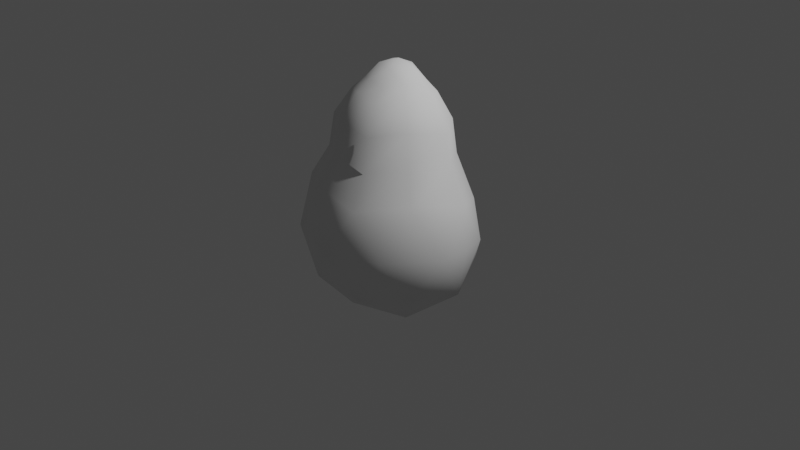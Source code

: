# Source: mister_mii.blend  (saved by Blender 2.80.75; exported with 4.5.12 LTS)
import bpy
from mathutils import Matrix  # noqa: F401  (used for matrix-valued properties, if any)

bpy.ops.wm.read_factory_settings(use_empty=True)
scene = bpy.context.scene
scene.name = 'Scene'

# ---- collections
col_collection = bpy.data.collections.new('Collection'); scene.collection.children.link(col_collection)

# ---- world
world_world = bpy.data.worlds.new('World'); scene.world = world_world
world_world.use_nodes = True; world_world.node_tree.nodes.clear()
_N = world_world.node_tree.nodes; _L = world_world.node_tree.links
n0 = _N.new('ShaderNodeOutputWorld'); n0.name = 'World Output'; n0.location = (300, 300)
n1 = _N.new('ShaderNodeBackground'); n1.name = 'Background'; n1.location = (10, 300)
n1.inputs[0].default_value = (0.05088, 0.05088, 0.05088, 1.0)
_L.new(n1.outputs[0], n0.inputs[0])
n0.is_active_output = True
world_world.color = (0.05088, 0.05088, 0.05088)
world_world.use_sun_shadow = False
world_world.sun_shadow_jitter_overblur = 0.0

# ---- cameras
cam_camera = bpy.data.cameras.new('Camera')
cam_camera.clip_end = 100.0
cam_camera.ortho_scale = 7.314

# ---- lights
light_light = bpy.data.lights.new('Light', 'POINT')
light_light.transmission_factor = 0.0
light_light.energy = 1000.0
light_light.shadow_soft_size = 0.1
light_light.shadow_maximum_resolution = 0.006
light_light.use_absolute_resolution = True

# ---- meshes
me_icosphere_001 = bpy.data.meshes.new('Icosphere.001')
me_icosphere_001.from_pydata([(0.0, -0.005534, -1.0), (0.7236, -0.5257, -0.4472), (-0.2764, -0.8506, -0.4472), (-0.8944, -0.005534, -0.4472), (-0.126, 0.6607, -0.4231), (0.5807, 0.5127, -0.4231), (0.2764, -0.8506, 0.4472), (-0.7236, -0.5257, 0.4472), (-0.7236, 0.3333, 0.4472), (0.2646, 0.6607, 0.209), (0.8944, -0.005534, 0.4472), (-0.5252, 0.2404, 1.109), (-0.1625, -0.5, -0.8507), (0.4253, -0.309, -0.8507), (0.2629, -0.809, -0.5257), (0.8506, -0.005534, -0.5257), (0.4253, 0.1936, -0.8507), (-0.5257, -0.005534, -0.8507), (-0.6882, -0.5, -0.5257), (-0.1625, 0.3167, -0.8507), (-0.6882, 0.3167, -0.5257), (0.2551, 0.6417, -0.4786), (0.9511, -0.309, 0.0), (0.7414, 0.414, -0.1071), (0.0, -1.0, 0.0), (0.5878, -0.809, 0.0), (-0.9511, -0.309, 0.0), (-0.5878, -0.809, 0.0), (-0.3461, 0.6417, -0.1071), (-0.9511, 0.1936, 0.0), (0.4847, 0.6417, -0.1071), (0.06931, 0.7287, -0.1071), (0.6882, -0.5, 0.5257), (-0.2629, -0.809, 0.5257), (-0.8506, -0.005534, 0.5257), (-0.1165, 0.6417, 0.2644), (0.5556, 0.501, 0.2644), (-0.6174, -0.005534, 1.166), (-0.5252, -0.3816, 1.109), (-0.1908, -0.5872, 1.166), (0.2006, -0.6174, 1.109), (0.4995, -0.3629, 1.166), (0.5431, -0.3946, 0.8217), (0.2181, -0.6713, 0.7597), (-0.2074, -0.6384, 0.8217), (-0.571, -0.4149, 0.7597), (-0.6713, -0.005534, 0.8217), (-0.571, 0.2619, 0.7597), (-0.2074, 0.4059, 0.8217), (0.2181, 0.4271, 0.7597), (0.5431, 0.2488, 0.8217), (0.7058, -0.005534, 0.7597), (-0.4407, -0.005534, 1.418), (-0.3749, -0.2724, 1.378), (-0.1362, 0.2646, 1.418), (-0.3749, 0.17, 1.378), (0.3565, 0.1614, 1.418), (0.1432, 0.2785, 1.378), (-0.1908, 0.3729, 1.166), (0.2006, 0.3924, 1.109), (0.4995, 0.2284, 1.166), (0.6492, -0.005534, 1.109), (-0.2668, 0.1194, 1.493), (-0.3136, -0.005534, 1.522), (-0.2668, -0.1938, 1.493), (-0.09692, -0.2983, 1.522), (0.1019, -0.3136, 1.493), (0.2537, -0.1843, 1.522), (0.1432, -0.4407, 1.378), (-0.1362, -0.4191, 1.418), (0.4634, -0.005534, 1.378), (0.3565, -0.259, 1.418), (0.4253, -0.005534, -0.8507), (0.9511, -0.005534, 0.0), (-0.09692, 0.1867, 1.522), (0.1019, 0.1966, 1.493), (0.2537, 0.1133, 1.522), (0.3298, -0.005534, 1.493), (0.05989, -0.1843, 1.642), (0.1938, -0.005534, 1.642), (-1.895e-06, -0.005534, 1.697), (-0.1568, -0.1139, 1.642), (-0.1568, 0.06789, 1.642), (0.05989, 0.1133, 1.642), (-0.7746, -0.5519, 0.0), (-0.3487, -0.2437, -0.8507), (-0.1568, -0.006193, 1.642), (-0.9511, -0.005534, 0.0)], [], [(0, 13, 12), (1, 13, 15), (0, 85, 17), (0, 17, 19), (0, 19, 16), (1, 15, 22), (2, 14, 24), (3, 18, 26), (4, 20, 28), (5, 21, 30), (1, 22, 25), (2, 24, 27), (3, 87, 29), (4, 28, 31), (5, 30, 23), (83, 74, 82), (83, 82, 80), (76, 75, 83), (79, 76, 83), (79, 83, 80), (77, 76, 79), (75, 74, 83), (62, 63, 82), (64, 65, 81), (66, 67, 78), (7, 33, 44, 45), (10, 36, 50, 51), (33, 6, 43, 44), (6, 32, 42, 43), (36, 9, 49, 50), (9, 35, 48, 49), (32, 10, 51, 42), (35, 8, 47, 48), (8, 34, 46, 47), (34, 7, 45, 46), (23, 36, 10), (23, 30, 36), (30, 9, 36), (31, 35, 9), (31, 28, 35), (28, 8, 35), (29, 34, 8), (29, 87, 34), (26, 7, 34), (27, 33, 7), (27, 24, 33), (24, 6, 33), (25, 32, 6), (25, 22, 32), (22, 10, 32), (30, 31, 9), (30, 21, 31), (21, 4, 31), (28, 29, 8), (28, 20, 29), (20, 3, 29), (26, 84, 7), (26, 18, 84), (18, 2, 27), (24, 25, 6), (24, 14, 25), (14, 1, 25), (22, 73, 10), (22, 15, 73), (15, 5, 23), (16, 21, 5), (16, 19, 21), (19, 4, 21), (19, 20, 4), (19, 17, 20), (17, 3, 20), (17, 18, 3), (17, 85, 18), (12, 2, 18), (15, 16, 5), (15, 13, 72), (13, 0, 72), (12, 14, 2), (12, 13, 14), (13, 1, 14), (72, 0, 16), (72, 16, 15), (73, 15, 23), (10, 73, 23), (42, 51, 61, 41), (49, 48, 58, 59), (48, 47, 11, 58), (47, 46, 37, 11), (46, 45, 38, 37), (45, 44, 39, 38), (44, 43, 40, 39), (51, 50, 60, 61), (50, 49, 59, 60), (43, 42, 41, 40), (39, 40, 68, 69), (11, 37, 52, 55), (59, 58, 54, 57), (37, 38, 53, 52), (40, 41, 71, 68), (58, 11, 55, 54), (61, 60, 56, 70), (38, 39, 69, 53), (41, 61, 70, 71), (60, 59, 57, 56), (71, 70, 77, 67), (54, 55, 62, 74), (53, 69, 65, 64), (70, 56, 76, 77), (52, 53, 64, 63), (68, 71, 67, 66), (57, 54, 74, 75), (69, 68, 66, 65), (55, 52, 63, 62), (56, 57, 75, 76), (74, 62, 82), (82, 86, 80), (82, 63, 86), (63, 64, 81), (81, 78, 80), (81, 65, 78), (65, 66, 78), (78, 79, 80), (78, 67, 79), (67, 77, 79), (84, 18, 27), (7, 84, 27), (18, 85, 12), (85, 0, 12), (80, 86, 81), (86, 63, 81), (34, 87, 26), (87, 3, 26)])
me_icosphere_001.polygons.foreach_set('use_smooth', [True] * 132)
_uv = me_icosphere_001.uv_layers.new(name='UVMap')
_uv.uv.foreach_set('vector', [0.8182, 0.0, 0.7727, 0.07873, 0.8636, 0.07873, 0.7273, 0.1575, 0.6818, 0.07873, 0.6364, 0.1575, 0.09091, 0.0, 0.09206, 0.07873, 0.1364, 0.07873, 0.2727, 0.0, 0.2273, 0.07873, 0.3182, 0.07873, 0.4545, 0.0, 0.4091, 0.07873, 0.5, 0.07873, 0.7273, 0.1575, 0.6364, 0.1575, 0.6818, 0.2362, 0.9091, 0.1575, 0.8182, 0.1575, 0.8636, 0.2362, 0.1818, 0.1575, 0.09091, 0.1575, 0.1364, 0.2362, 0.3636, 0.1575, 0.2727, 0.1575, 0.3182, 0.2362, 0.5455, 0.1575, 0.4545, 0.1575, 0.5, 0.2362, 0.7273, 0.1575, 0.6818, 0.2362, 0.7727, 0.2362, 0.9091, 0.1575, 0.8636, 0.2362, 0.9545, 0.2362, 0.1818, 0.1575, 0.1818, 0.2362, 0.2273, 0.2362, 0.3636, 0.1575, 0.3182, 0.2362, 0.4091, 0.2362, 0.5455, 0.1575, 0.5, 0.2362, 0.5909, 0.2362, 0.4091, 0.3937, 0.3636, 0.3149, 0.3182, 0.3937, 0.4091, 0.3937, 0.3182, 0.3937, 0.3636, 0.4724, 0.5455, 0.3149, 0.4545, 0.3149, 0.5, 0.3937, 0.5909, 0.3937, 0.5455, 0.3149, 0.5, 0.3937, 0.5909, 0.3937, 0.5, 0.3937, 0.5455, 0.4724, 0.6364, 0.3149, 0.5455, 0.3149, 0.5909, 0.3937, 0.4545, 0.3149, 0.3636, 0.3149, 0.4091, 0.3937, 0.2727, 0.3149, 0.1818, 0.3149, 0.2273, 0.3937, 1.0, 0.3149, 0.9091, 0.3149, 0.9545, 0.3937, 0.8182, 0.3149, 0.7273, 0.3149, 0.7727, 0.3937, 1.0, 0.3149, 0.9091, 0.3149, 0.9091, 0.3149, 1.0, 0.3149, 0.6364, 0.3149, 0.5455, 0.3149, 0.5455, 0.3149, 0.6364, 0.3149, 0.9091, 0.3149, 0.8182, 0.3149, 0.8182, 0.3149, 0.9091, 0.3149, 0.8182, 0.3149, 0.7273, 0.3149, 0.7273, 0.3149, 0.8182, 0.3149, 0.5455, 0.3149, 0.4545, 0.3149, 0.4545, 0.3149, 0.5455, 0.3149, 0.4545, 0.3149, 0.3636, 0.3149, 0.3636, 0.3149, 0.4545, 0.3149, 0.7273, 0.3149, 0.6364, 0.3149, 0.6364, 0.3149, 0.7273, 0.3149, 0.3636, 0.3149, 0.2727, 0.3149, 0.2727, 0.3149, 0.3636, 0.3149, 0.2727, 0.3149, 0.1818, 0.3149, 0.1818, 0.3149, 0.2727, 0.3149, 0.1818, 0.3149, 0.09091, 0.3149, 0.09091, 0.3149, 0.1818, 0.3149, 0.5909, 0.2362, 0.5455, 0.3149, 0.6364, 0.3149, 0.5909, 0.2362, 0.5, 0.2362, 0.5455, 0.3149, 0.5, 0.2362, 0.4545, 0.3149, 0.5455, 0.3149, 0.4091, 0.2362, 0.3636, 0.3149, 0.4545, 0.3149, 0.4091, 0.2362, 0.3182, 0.2362, 0.3636, 0.3149, 0.3182, 0.2362, 0.2727, 0.3149, 0.3636, 0.3149, 0.2273, 0.2362, 0.1818, 0.3149, 0.2727, 0.3149, 0.2273, 0.2362, 0.1818, 0.2362, 0.1818, 0.3149, 0.1364, 0.2362, 0.09091, 0.3149, 0.1818, 0.3149, 0.9545, 0.2362, 0.9091, 0.3149, 1.0, 0.3149, 0.9545, 0.2362, 0.8636, 0.2362, 0.9091, 0.3149, 0.8636, 0.2362, 0.8182, 0.3149, 0.9091, 0.3149, 0.7727, 0.2362, 0.7273, 0.3149, 0.8182, 0.3149, 0.7727, 0.2362, 0.6818, 0.2362, 0.7273, 0.3149, 0.6818, 0.2362, 0.6364, 0.3149, 0.7273, 0.3149, 0.5, 0.2362, 0.4091, 0.2362, 0.4545, 0.3149, 0.5, 0.2362, 0.4545, 0.1575, 0.4091, 0.2362, 0.4545, 0.1575, 0.3636, 0.1575, 0.4091, 0.2362, 0.3182, 0.2362, 0.2273, 0.2362, 0.2727, 0.3149, 0.3182, 0.2362, 0.2727, 0.1575, 0.2273, 0.2362, 0.2727, 0.1575, 0.1818, 0.1575, 0.2273, 0.2362, 0.1364, 0.2362, 0.0922, 0.2362, 0.09091, 0.3149, 0.1364, 0.2362, 0.09091, 0.1575, 0.0922, 0.2362, 0.09091, 0.1575, 0.0, 0.1575, 0.04545, 0.2362, 0.8636, 0.2362, 0.7727, 0.2362, 0.8182, 0.3149, 0.8636, 0.2362, 0.8182, 0.1575, 0.7727, 0.2362, 0.8182, 0.1575, 0.7273, 0.1575, 0.7727, 0.2362, 0.6818, 0.2362, 0.6364, 0.2362, 0.6364, 0.3149, 0.6818, 0.2362, 0.6364, 0.1575, 0.6364, 0.2362, 0.6364, 0.1575, 0.5455, 0.1575, 0.5909, 0.2362, 0.5, 0.07873, 0.4545, 0.1575, 0.5455, 0.1575, 0.5, 0.07873, 0.4091, 0.07873, 0.4545, 0.1575, 0.4091, 0.07873, 0.3636, 0.1575, 0.4545, 0.1575, 0.3182, 0.07873, 0.2727, 0.1575, 0.3636, 0.1575, 0.3182, 0.07873, 0.2273, 0.07873, 0.2727, 0.1575, 0.2273, 0.07873, 0.1818, 0.1575, 0.2727, 0.1575, 0.1364, 0.07873, 0.09091, 0.1575, 0.1818, 0.1575, 0.1364, 0.07873, 0.09206, 0.07873, 0.09091, 0.1575, 0.04545, 0.07873, 0.0, 0.1575, 0.09091, 0.1575, 0.6364, 0.1575, 0.5909, 0.07873, 0.5455, 0.1575, 0.6364, 0.1575, 0.6818, 0.07873, 0.6364, 0.07873, 0.6818, 0.07873, 0.6364, 0.0, 0.6364, 0.07873, 0.8636, 0.07873, 0.8182, 0.1575, 0.9091, 0.1575, 0.8636, 0.07873, 0.7727, 0.07873, 0.8182, 0.1575, 0.7727, 0.07873, 0.7273, 0.1575, 0.8182, 0.1575, 0.6364, 0.07873, 0.6364, 0.0, 0.5909, 0.07873, 0.6364, 0.07873, 0.5909, 0.07873, 0.6364, 0.1575, 0.6364, 0.2362, 0.6364, 0.1575, 0.5909, 0.2362, 0.6364, 0.3149, 0.6364, 0.2362, 0.5909, 0.2362, 0.7273, 0.3149, 0.6364, 0.3149, 0.6364, 0.3149, 0.7273, 0.3149, 0.4545, 0.3149, 0.3636, 0.3149, 0.3636, 0.3149, 0.4545, 0.3149, 0.3636, 0.3149, 0.2727, 0.3149, 0.2727, 0.3149, 0.3636, 0.3149, 0.2727, 0.3149, 0.1818, 0.3149, 0.1818, 0.3149, 0.2727, 0.3149, 0.1818, 0.3149, 0.09091, 0.3149, 0.09091, 0.3149, 0.1818, 0.3149, 1.0, 0.3149, 0.9091, 0.3149, 0.9091, 0.3149, 1.0, 0.3149, 0.9091, 0.3149, 0.8182, 0.3149, 0.8182, 0.3149, 0.9091, 0.3149, 0.6364, 0.3149, 0.5455, 0.3149, 0.5455, 0.3149, 0.6364, 0.3149, 0.5455, 0.3149, 0.4545, 0.3149, 0.4545, 0.3149, 0.5455, 0.3149, 0.8182, 0.3149, 0.7273, 0.3149, 0.7273, 0.3149, 0.8182, 0.3149, 0.9091, 0.3149, 0.8182, 0.3149, 0.8182, 0.3149, 0.9091, 0.3149, 0.2727, 0.3149, 0.1818, 0.3149, 0.1818, 0.3149, 0.2727, 0.3149, 0.4545, 0.3149, 0.3636, 0.3149, 0.3636, 0.3149, 0.4545, 0.3149, 0.1818, 0.3149, 0.09091, 0.3149, 0.09091, 0.3149, 0.1818, 0.3149, 0.8182, 0.3149, 0.7273, 0.3149, 0.7273, 0.3149, 0.8182, 0.3149, 0.3636, 0.3149, 0.2727, 0.3149, 0.2727, 0.3149, 0.3636, 0.3149, 0.6364, 0.3149, 0.5455, 0.3149, 0.5455, 0.3149, 0.6364, 0.3149, 1.0, 0.3149, 0.9091, 0.3149, 0.9091, 0.3149, 1.0, 0.3149, 0.7273, 0.3149, 0.6364, 0.3149, 0.6364, 0.3149, 0.7273, 0.3149, 0.5455, 0.3149, 0.4545, 0.3149, 0.4545, 0.3149, 0.5455, 0.3149, 0.7273, 0.3149, 0.6364, 0.3149, 0.6364, 0.3149, 0.7273, 0.3149, 0.3636, 0.3149, 0.2727, 0.3149, 0.2727, 0.3149, 0.3636, 0.3149, 1.0, 0.3149, 0.9091, 0.3149, 0.9091, 0.3149, 1.0, 0.3149, 0.6364, 0.3149, 0.5455, 0.3149, 0.5455, 0.3149, 0.6364, 0.3149, 0.1818, 0.3149, 0.09091, 0.3149, 0.09091, 0.3149, 0.1818, 0.3149, 0.8182, 0.3149, 0.7273, 0.3149, 0.7273, 0.3149, 0.8182, 0.3149, 0.4545, 0.3149, 0.3636, 0.3149, 0.3636, 0.3149, 0.4545, 0.3149, 0.9091, 0.3149, 0.8182, 0.3149, 0.8182, 0.3149, 0.9091, 0.3149, 0.2727, 0.3149, 0.1818, 0.3149, 0.1818, 0.3149, 0.2727, 0.3149, 0.5455, 0.3149, 0.4545, 0.3149, 0.4545, 0.3149, 0.5455, 0.3149, 0.3636, 0.3149, 0.2727, 0.3149, 0.3182, 0.3937, 0.2273, 0.3937, 0.1814, 0.3937, 0.1818, 0.4724, 0.2273, 0.3937, 0.1818, 0.3149, 0.1814, 0.3937, 0.1818, 0.3149, 0.09091, 0.3149, 0.1364, 0.3937, 0.9545, 0.3937, 0.8636, 0.3937, 0.9091, 0.4724, 0.9545, 0.3937, 0.9091, 0.3149, 0.8636, 0.3937, 0.9091, 0.3149, 0.8182, 0.3149, 0.8636, 0.3937, 0.7727, 0.3937, 0.6818, 0.3937, 0.7273, 0.4724, 0.7727, 0.3937, 0.7273, 0.3149, 0.6818, 0.3937, 0.7273, 0.3149, 0.6364, 0.3149, 0.6818, 0.3937, 0.0922, 0.2362, 0.09091, 0.1575, 0.04545, 0.2362, 0.09091, 0.3149, 0.0922, 0.2362, 0.04545, 0.2362, 0.09091, 0.1575, 0.09206, 0.07873, 0.04545, 0.07873, 0.09206, 0.07873, 0.09091, 0.0, 0.04545, 0.07873, 0.1818, 0.4724, 0.1814, 0.3937, 0.1364, 0.3937, 0.1814, 0.3937, 0.1818, 0.3149, 0.1364, 0.3937, 0.1818, 0.3149, 0.1818, 0.2362, 0.1364, 0.2362, 0.1818, 0.2362, 0.1818, 0.1575, 0.1364, 0.2362])
me_icosphere_001.use_remesh_preserve_volume = False
me_icosphere_001.use_remesh_preserve_attributes = False
me_icosphere_001.use_mirror_vertex_groups = False
me_icosphere_001.update()

# ---- objects
ob_light = bpy.data.objects.new('Light', light_light)
ob_camera = bpy.data.objects.new('Camera', cam_camera)
ob_icosphere = bpy.data.objects.new('Icosphere', me_icosphere_001)

# ---- transforms, parenting, visibility, modifiers, constraints
ob_light.location = (4.076, 1.005, 5.904)
ob_light.rotation_euler = (0.6503, 0.05522, 1.866)
ob_light.lock_rotations_4d = False
ob_light.empty_display_type = 'ARROWS'
ob_light.color = (0.0, 0.0, 0.0, 0.0)
ob_light.lineart.crease_threshold = 0.0
ob_camera.location = (7.359, -6.926, 4.958)
ob_camera.rotation_euler = (1.109, 0.0, 0.8149)
ob_camera.lock_rotations_4d = False
ob_camera.empty_display_type = 'ARROWS'
ob_camera.color = (0.0, 0.0, 0.0, 0.0)
ob_camera.display_type = 'WIRE'
ob_camera.lineart.crease_threshold = 0.0
ob_icosphere.location = (0.0, 0.0, 0.0)
ob_icosphere.lineart.crease_threshold = 0.0

# ---- collection membership
col_collection.objects.link(ob_light)
col_collection.objects.link(ob_camera)
col_collection.objects.link(ob_icosphere)

# ---- scene / render settings (as saved in the file)
scene.camera = ob_camera
scene.frame_start = 1; scene.frame_end = 250; scene.frame_set(1)
scene.render.engine = 'BLENDER_EEVEE_NEXT'
scene.cycles.use_denoising = False
scene.cycles.samples = 128
scene.cycles.sampling_pattern = 'TABULATED_SOBOL'
scene.cycles.use_adaptive_sampling = False
scene.cycles.use_light_tree = False
scene.view_settings.view_transform = 'Filmic'
bpy.context.view_layer.update()
